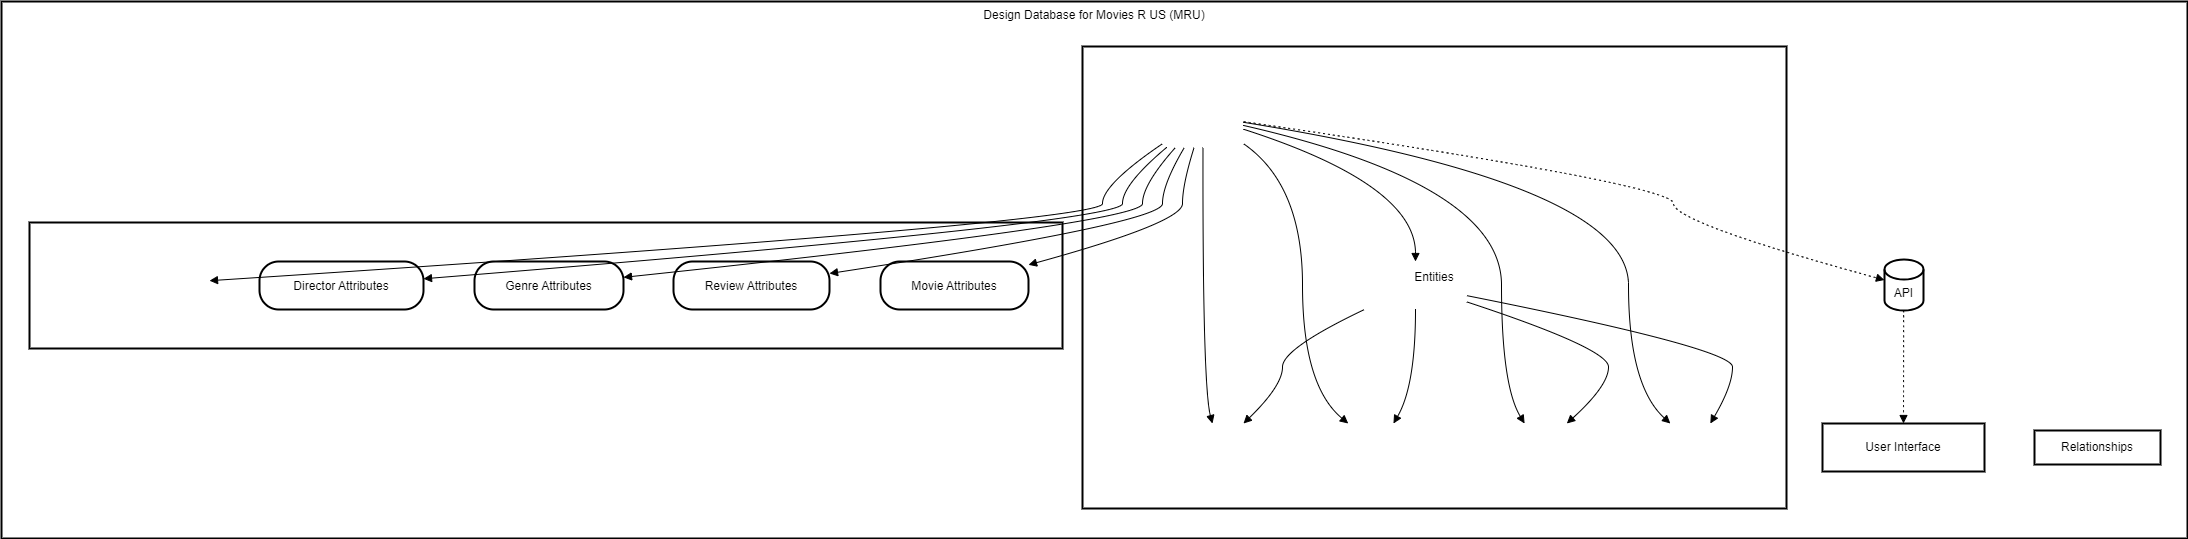

The diagram above was exported from draw.io. Its source (the exported page's mxGraphModel, read from the mxfile embedded in the PNG):
<mxGraphModel>
  <root>
    <mxCell id="0" />
    <mxCell id="1" parent="0" />
    <mxCell id="2" value="Design Database for Movies R US (MRU)" style="whiteSpace=wrap;strokeWidth=2;verticalAlign=top;" vertex="1" parent="1">
      <mxGeometry x="8" y="8" width="2186" height="537" as="geometry" />
    </mxCell>
    <mxCell id="3" value="Actor Attributes" style="rounded=1;arcSize=40;strokeWidth=2" vertex="1" parent="2">
      <mxGeometry x="63" y="260" width="145" height="48" as="geometry" />
    </mxCell>
    <mxCell id="4" value="Attributes" style="whiteSpace=wrap;strokeWidth=2;" vertex="1" parent="2">
      <mxGeometry x="28" y="221" width="1033" height="126" as="geometry" />
    </mxCell>
    <mxCell id="5" value="Database" style="shape=cylinder3;boundedLbl=1;backgroundOutline=1;size=10;strokeWidth=2;whiteSpace=wrap;" vertex="1" parent="2">
      <mxGeometry x="1161" y="83" width="81" height="63" as="geometry" />
    </mxCell>
    <mxCell id="6" value="API" style="shape=cylinder3;boundedLbl=1;backgroundOutline=1;size=10;strokeWidth=2;whiteSpace=wrap;" vertex="1" parent="2">
      <mxGeometry x="1883" y="258" width="39" height="51" as="geometry" />
    </mxCell>
    <mxCell id="7" value="User Interface" style="whiteSpace=wrap;strokeWidth=2;" vertex="1" parent="2">
      <mxGeometry x="1821" y="422" width="162" height="48" as="geometry" />
    </mxCell>
    <mxCell id="8" value="Movie" style="whiteSpace=wrap;strokeWidth=2;" vertex="1" parent="2">
      <mxGeometry x="1363" y="260" width="102" height="48" as="geometry" />
    </mxCell>
    <mxCell id="9" value="Actor" style="whiteSpace=wrap;strokeWidth=2;" vertex="1" parent="2">
      <mxGeometry x="1167" y="422" width="100" height="48" as="geometry" />
    </mxCell>
    <mxCell id="10" value="Director" style="whiteSpace=wrap;strokeWidth=2;" vertex="1" parent="2">
      <mxGeometry x="1317" y="422" width="119" height="48" as="geometry" />
    </mxCell>
    <mxCell id="11" value="Genre" style="whiteSpace=wrap;strokeWidth=2;" vertex="1" parent="2">
      <mxGeometry x="1486" y="422" width="103" height="48" as="geometry" />
    </mxCell>
    <mxCell id="12" value="Review" style="whiteSpace=wrap;strokeWidth=2;" vertex="1" parent="2">
      <mxGeometry x="1640" y="422" width="111" height="48" as="geometry" />
    </mxCell>
    <mxCell id="13" value="Director Attributes" style="rounded=1;arcSize=40;strokeWidth=2" vertex="1" parent="2">
      <mxGeometry x="258" y="260" width="164" height="48" as="geometry" />
    </mxCell>
    <mxCell id="14" value="Genre Attributes" style="rounded=1;arcSize=40;strokeWidth=2" vertex="1" parent="2">
      <mxGeometry x="473" y="260" width="149" height="48" as="geometry" />
    </mxCell>
    <mxCell id="15" value="Review Attributes" style="rounded=1;arcSize=40;strokeWidth=2" vertex="1" parent="2">
      <mxGeometry x="672" y="260" width="156" height="48" as="geometry" />
    </mxCell>
    <mxCell id="16" value="Movie Attributes" style="rounded=1;arcSize=40;strokeWidth=2" vertex="1" parent="2">
      <mxGeometry x="879" y="260" width="148" height="48" as="geometry" />
    </mxCell>
    <mxCell id="17" value="Relationships" style="whiteSpace=wrap;strokeWidth=2;" vertex="1" parent="2">
      <mxGeometry x="2033" y="429" width="126" height="34" as="geometry" />
    </mxCell>
    <mxCell id="18" value="Entities" style="whiteSpace=wrap;strokeWidth=2;" vertex="1" parent="2">
      <mxGeometry x="1081" y="45" width="704" height="462" as="geometry" />
    </mxCell>
    <mxCell id="19" value="" style="curved=1;dashed=1;dashPattern=2 3;startArrow=none;endArrow=block;exitX=1;exitY=0.59;entryX=-0.01;entryY=0.4;" edge="1" parent="2" source="5" target="6">
      <mxGeometry relative="1" as="geometry">
        <Array as="points">
          <mxPoint x="1672" y="183" />
          <mxPoint x="1672" y="221" />
        </Array>
      </mxGeometry>
    </mxCell>
    <mxCell id="20" value="" style="curved=1;dashed=1;dashPattern=2 3;startArrow=none;endArrow=block;exitX=0.49;exitY=1.01;entryX=0.5;entryY=0;" edge="1" parent="2" source="6" target="7">
      <mxGeometry relative="1" as="geometry">
        <Array as="points" />
      </mxGeometry>
    </mxCell>
    <mxCell id="21" value="" style="curved=1;startArrow=none;endArrow=block;exitX=1;exitY=0.71;entryX=0.5;entryY=-0.01;" edge="1" parent="2" source="5" target="8">
      <mxGeometry relative="1" as="geometry">
        <Array as="points">
          <mxPoint x="1414" y="183" />
        </Array>
      </mxGeometry>
    </mxCell>
    <mxCell id="22" value="" style="curved=1;startArrow=none;endArrow=block;exitX=0.5;exitY=1;entryX=0.44;entryY=0;" edge="1" parent="2" source="5" target="9">
      <mxGeometry relative="1" as="geometry">
        <Array as="points">
          <mxPoint x="1201" y="384" />
        </Array>
      </mxGeometry>
    </mxCell>
    <mxCell id="23" value="" style="curved=1;startArrow=none;endArrow=block;exitX=1;exitY=0.94;entryX=0.25;entryY=0;" edge="1" parent="2" source="5" target="10">
      <mxGeometry relative="1" as="geometry">
        <Array as="points">
          <mxPoint x="1301" y="183" />
          <mxPoint x="1301" y="384" />
        </Array>
      </mxGeometry>
    </mxCell>
    <mxCell id="24" value="" style="curved=1;startArrow=none;endArrow=block;exitX=1;exitY=0.65;entryX=0.36;entryY=0;" edge="1" parent="2" source="5" target="11">
      <mxGeometry relative="1" as="geometry">
        <Array as="points">
          <mxPoint x="1500" y="183" />
          <mxPoint x="1500" y="384" />
        </Array>
      </mxGeometry>
    </mxCell>
    <mxCell id="25" value="" style="curved=1;startArrow=none;endArrow=block;exitX=1;exitY=0.6;entryX=0.26;entryY=0;" edge="1" parent="2" source="5" target="12">
      <mxGeometry relative="1" as="geometry">
        <Array as="points">
          <mxPoint x="1627" y="183" />
          <mxPoint x="1627" y="384" />
        </Array>
      </mxGeometry>
    </mxCell>
    <mxCell id="26" value="" style="curved=1;startArrow=none;endArrow=block;exitX=0;exitY=1;entryX=0.75;entryY=0;" edge="1" parent="2" source="8" target="9">
      <mxGeometry relative="1" as="geometry">
        <Array as="points">
          <mxPoint x="1281" y="347" />
          <mxPoint x="1281" y="384" />
        </Array>
      </mxGeometry>
    </mxCell>
    <mxCell id="27" value="" style="curved=1;startArrow=none;endArrow=block;exitX=0.5;exitY=1;entryX=0.63;entryY=0;" edge="1" parent="2" source="8" target="10">
      <mxGeometry relative="1" as="geometry">
        <Array as="points">
          <mxPoint x="1414" y="384" />
        </Array>
      </mxGeometry>
    </mxCell>
    <mxCell id="28" value="" style="curved=1;startArrow=none;endArrow=block;exitX=1;exitY=0.84;entryX=0.77;entryY=0;" edge="1" parent="2" source="8" target="11">
      <mxGeometry relative="1" as="geometry">
        <Array as="points">
          <mxPoint x="1607" y="347" />
          <mxPoint x="1607" y="384" />
        </Array>
      </mxGeometry>
    </mxCell>
    <mxCell id="29" value="" style="curved=1;startArrow=none;endArrow=block;exitX=1;exitY=0.71;entryX=0.62;entryY=0;" edge="1" parent="2" source="8" target="12">
      <mxGeometry relative="1" as="geometry">
        <Array as="points">
          <mxPoint x="1731" y="347" />
          <mxPoint x="1731" y="384" />
        </Array>
      </mxGeometry>
    </mxCell>
    <mxCell id="30" value="" style="curved=1;startArrow=none;endArrow=block;exitX=0;exitY=0.94;entryX=1;entryY=0.4;" edge="1" parent="2" source="5" target="3">
      <mxGeometry relative="1" as="geometry">
        <Array as="points">
          <mxPoint x="1101" y="183" />
          <mxPoint x="1101" y="221" />
        </Array>
      </mxGeometry>
    </mxCell>
    <mxCell id="31" value="" style="curved=1;startArrow=none;endArrow=block;exitX=0.05;exitY=1;entryX=1;entryY=0.36;" edge="1" parent="2" source="5" target="13">
      <mxGeometry relative="1" as="geometry">
        <Array as="points">
          <mxPoint x="1121" y="183" />
          <mxPoint x="1121" y="221" />
        </Array>
      </mxGeometry>
    </mxCell>
    <mxCell id="32" value="" style="curved=1;startArrow=none;endArrow=block;exitX=0.16;exitY=1;entryX=1;entryY=0.33;" edge="1" parent="2" source="5" target="14">
      <mxGeometry relative="1" as="geometry">
        <Array as="points">
          <mxPoint x="1141" y="183" />
          <mxPoint x="1141" y="221" />
        </Array>
      </mxGeometry>
    </mxCell>
    <mxCell id="33" value="" style="curved=1;startArrow=none;endArrow=block;exitX=0.27;exitY=1;entryX=1;entryY=0.25;" edge="1" parent="2" source="5" target="15">
      <mxGeometry relative="1" as="geometry">
        <Array as="points">
          <mxPoint x="1161" y="183" />
          <mxPoint x="1161" y="221" />
        </Array>
      </mxGeometry>
    </mxCell>
    <mxCell id="34" value="" style="curved=1;startArrow=none;endArrow=block;exitX=0.39;exitY=1;entryX=1;entryY=0.07;" edge="1" parent="2" source="5" target="16">
      <mxGeometry relative="1" as="geometry">
        <Array as="points">
          <mxPoint x="1181" y="183" />
          <mxPoint x="1181" y="221" />
        </Array>
      </mxGeometry>
    </mxCell>
  </root>
</mxGraphModel>